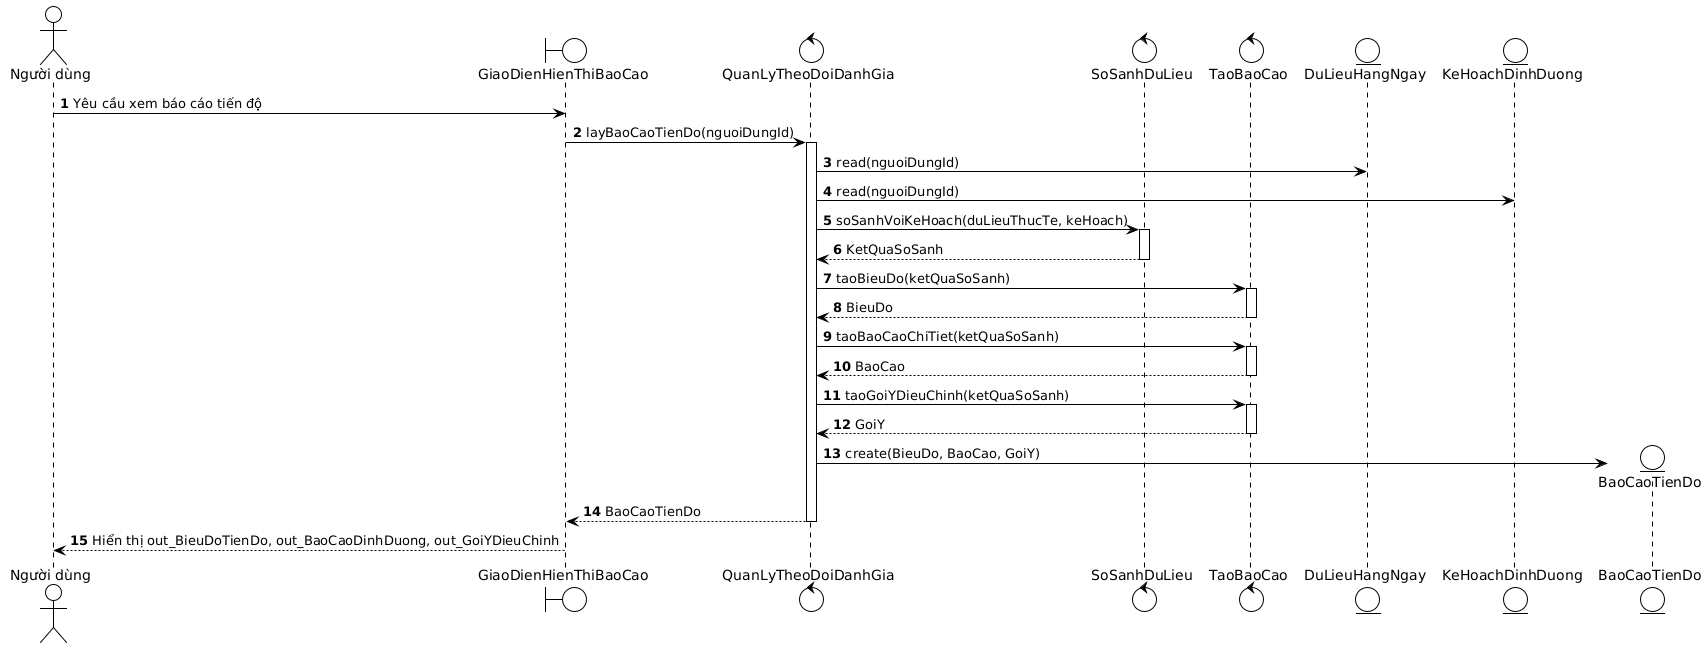

The diagram above was rendered by PlantUML. Its source (embedded in the PNG):
@startuml
!theme plain
autonumber
actor "Người dùng" as user
boundary "GiaoDienHienThiBaoCao" as gd_htbc
control "QuanLyTheoDoiDanhGia" as ql_tddg
control "SoSanhDuLieu" as ss_dl
control "TaoBaoCao" as tb_bc
entity "DuLieuHangNgay" as dl_hn
entity "KeHoachDinhDuong" as khdd
entity "BaoCaoTienDo" as bc_td

user -> gd_htbc : Yêu cầu xem báo cáo tiến độ
gd_htbc -> ql_tddg : layBaoCaoTienDo(nguoiDungId)
activate ql_tddg
ql_tddg -> dl_hn : read(nguoiDungId)
ql_tddg -> khdd : read(nguoiDungId)
ql_tddg -> ss_dl : soSanhVoiKeHoach(duLieuThucTe, keHoach)
activate ss_dl
ss_dl --> ql_tddg : KetQuaSoSanh
deactivate ss_dl
ql_tddg -> tb_bc : taoBieuDo(ketQuaSoSanh)
activate tb_bc
tb_bc --> ql_tddg : BieuDo
deactivate tb_bc
ql_tddg -> tb_bc : taoBaoCaoChiTiet(ketQuaSoSanh)
activate tb_bc
tb_bc --> ql_tddg : BaoCao
deactivate tb_bc
ql_tddg -> tb_bc : taoGoiYDieuChinh(ketQuaSoSanh)
activate tb_bc
tb_bc --> ql_tddg : GoiY
deactivate tb_bc
ql_tddg -> bc_td ** : create(BieuDo, BaoCao, GoiY)
ql_tddg --> gd_htbc : BaoCaoTienDo
deactivate ql_tddg
gd_htbc --> user : Hiển thị out_BieuDoTienDo, out_BaoCaoDinhDuong, out_GoiYDieuChinh
@enduml